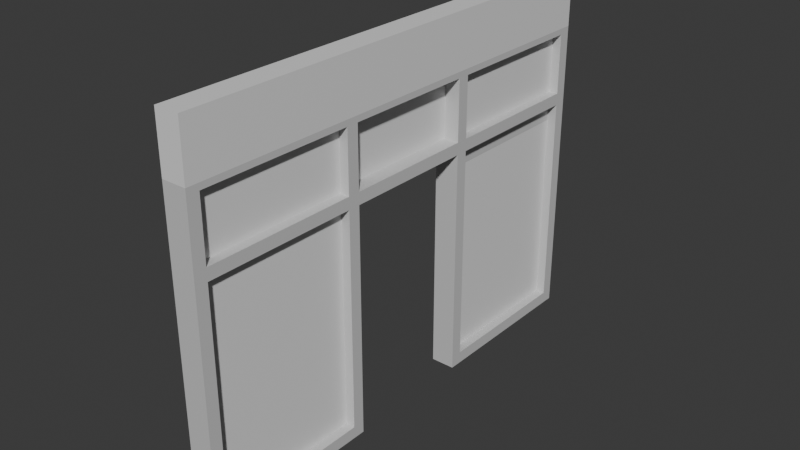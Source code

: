 # Source: BIG.blend  (saved by Blender 5.1.30; exported with 4.5.12 LTS)
import bpy
from mathutils import Matrix  # noqa: F401  (used for matrix-valued properties, if any)

bpy.ops.wm.read_factory_settings(use_empty=True)
scene = bpy.context.scene
scene.name = 'Scene'

# ---- collections
col_collection = bpy.data.collections.new('Collection'); scene.collection.children.link(col_collection)
col_collection_001 = bpy.data.collections.new('Collection.001'); col_collection.children.link(col_collection_001)
col_all = bpy.data.collections.new('all'); col_collection.children.link(col_all)

# ---- materials (node trees are filled in below, after node groups)
mat_001 = bpy.data.materials.new('フレーム-木.001')
mat_001.diffuse_color = (0.3162, 0.1918, 0.1133, 1.0)
mat_x = bpy.data.materials.new('ガラス')
mat_x.diffuse_color = (0.07581, 0.2017, 0.8, 1.0)
mat_001_1 = bpy.data.materials.new('壁.001')

# ---- material node trees
mat_001.use_nodes = True; mat_001.node_tree.nodes.clear()
_N = mat_001.node_tree.nodes; _L = mat_001.node_tree.links
n0 = _N.new('ShaderNodeBsdfPrincipled'); n0.name = 'プリンシプルBSDF'; n0.location = (-200, 100)
n0.inputs[0].default_value = (0.6146, 0.6146, 0.6146, 1.0)
n1 = _N.new('ShaderNodeOutputMaterial'); n1.name = 'マテリアル出力'; n1.location = (200, 100)
_L.new(n0.outputs[0], n1.inputs[0])
n1.is_active_output = True
mat_x.use_nodes = True; mat_x.node_tree.nodes.clear()
_N = mat_x.node_tree.nodes; _L = mat_x.node_tree.links
n0 = _N.new('ShaderNodeBsdfPrincipled'); n0.name = 'プリンシプルBSDF'; n0.location = (-200, 100)
n1 = _N.new('ShaderNodeOutputMaterial'); n1.name = 'マテリアル出力'; n1.location = (200, 100)
_L.new(n0.outputs[0], n1.inputs[0])
n1.is_active_output = True
mat_001_1.use_nodes = True; mat_001_1.node_tree.nodes.clear()
_N = mat_001_1.node_tree.nodes; _L = mat_001_1.node_tree.links
n0 = _N.new('ShaderNodeBsdfPrincipled'); n0.name = 'プリンシプルBSDF'; n0.location = (-200, 100)
n1 = _N.new('ShaderNodeOutputMaterial'); n1.name = 'マテリアル出力'; n1.location = (200, 100)
_L.new(n0.outputs[0], n1.inputs[0])
n1.is_active_output = True

# ---- world
world_world = bpy.data.worlds.new('World'); scene.world = world_world
world_world.use_nodes = True; world_world.node_tree.nodes.clear()
_N = world_world.node_tree.nodes; _L = world_world.node_tree.links
n0 = _N.new('ShaderNodeOutputWorld'); n0.name = 'World Output'; n0.location = (200, 100)
n1 = _N.new('ShaderNodeBackground'); n1.name = 'Background'; n1.location = (-200, 100)
n1.inputs[0].default_value = (0.05088, 0.05088, 0.05088, 1.0)
_L.new(n1.outputs[0], n0.inputs[0])
n0.is_active_output = True
world_world.color = (0.05088, 0.05088, 0.05088)
world_world.sun_shadow_jitter_overblur = 0.0

# ---- meshes
me_x = bpy.data.meshes.new('立方体')
me_x.from_pydata([(-1.0, -1.0, -1.0), (-1.0, -1.0, 1.0), (-1.0, 1.0, -1.0), (-1.0, 1.0, 1.0), (1.0, -1.0, -1.0), (1.0, -1.0, 1.0), (1.0, 1.0, -1.0), (1.0, 1.0, 1.0), (-1.0, 0.0, 1.0), (1.0, 0.0, 1.0), (-1.0, -0.5, -1.0), (1.0, -0.5, 1.0), (-1.0, -0.5, 1.0), (1.0, -0.5, -1.0), (-1.0, 0.5, 1.0), (1.0, 0.5, -1.0), (-1.0, 0.5, -1.0), (1.0, 0.5, 1.0), (-1.0, 0.5, 0.9608), (-1.0, 0.5, 0.5686), (-1.0, 0.95, 0.9608), (-1.0, 0.95, 0.5686), (1.0, 0.325, 0.5686), (1.0, 0.325, 0.9608), (1.0, 0.5, 0.5686), (1.0, 0.5, 0.9608), (1.0, 0.95, 0.5686), (1.0, 0.95, 0.9608), (-1.0, 0.325, 0.5686), (-1.0, 0.325, 0.9608), (1.0, 0.0, 0.5686), (1.0, 0.0, 0.9608), (1.0, 0.275, 0.5686), (1.0, 0.275, 0.9608), (-1.0, -0.275, 0.5686), (-1.0, -0.275, 0.9608), (-1.0, 0.0, 0.5686), (-1.0, 0.0, 0.9608), (1.0, -0.275, 0.5686), (1.0, -0.275, 0.9608), (-1.0, 0.275, 0.9608), (-1.0, 0.275, 0.5686), (1.0, -0.95, 0.9608), (1.0, -0.5, 0.5686), (1.0, -0.5, 0.9608), (1.0, -0.95, 0.5686), (-1.0, -0.325, 0.9608), (-1.0, -0.325, 0.5686), (-1.0, -0.5, 0.5686), (-1.0, -0.5, 0.9608), (-1.0, -0.95, 0.5686), (-1.0, -0.95, 0.9608), (1.0, -0.325, 0.5686), (1.0, -0.325, 0.9608), (1.0, -0.95, -0.9216), (1.0, -0.5, -0.9216), (1.0, -0.5, 0.4902), (1.0, -0.95, 0.4902), (-1.0, -0.325, -0.9216), (-1.0, -0.5, -0.9216), (-1.0, -0.5, 0.4902), (-1.0, -0.325, 0.4902), (-1.0, -0.95, -0.9216), (-1.0, -0.95, 0.4902), (1.0, -0.325, -0.9216), (1.0, -0.325, 0.4902), (-1.0, 0.95, -0.9216), (-1.0, 0.5, -0.9216), (-1.0, 0.95, 0.3725), (1.0, 0.325, -0.9216), (1.0, 0.5, -0.9216), (1.0, 0.325, 0.3725), (1.0, 0.95, 0.3725), (1.0, 0.95, -0.9216), (-1.0, 0.325, -0.9216), (-1.0, 0.325, 0.3725), (-1.0, 0.5, 0.4902), (-1.0, 0.95, 0.3725), (-1.0, 0.95, 0.4902), (1.0, 0.5, 0.4902), (1.0, 0.325, 0.3725), (1.0, 0.325, 0.4902), (1.0, 0.95, 0.3725), (1.0, 0.95, 0.4902), (-1.0, 0.325, 0.3725), (-1.0, 0.325, 0.4902), (-1.0, 0.95, -0.3961), (-1.0, 0.95, -0.9137), (-1.0, 0.95, 0.3804), (1.0, 0.325, -0.9137), (1.0, 0.325, -0.3961), (1.0, 0.325, 0.3804), (1.0, 0.95, -0.1373), (1.0, 0.95, -0.9137), (1.0, 0.95, 0.3804), (-1.0, 0.325, -0.9137), (-1.0, 0.325, -0.1373), (-1.0, 0.325, 0.3804), (-0.25, 0.325, 0.3725), (-0.25, 0.325, 0.4902), (-0.25, 0.95, 0.3725), (-0.25, 0.95, 0.4902), (0.25, 0.325, 0.3725), (0.25, 0.325, 0.4902), (0.25, 0.95, 0.3725), (0.25, 0.95, 0.4902), (1.0, -0.275, -1.0), (-1.0, -0.275, -1.0), (-1.0, -0.275, 0.4902), (-1.0, 0.0, 0.4902), (1.0, -0.275, 0.4902), (1.0, 0.275, 0.4902), (-1.0, 0.275, 0.4902), (1.0, 0.0, 0.4902), (1.0, 0.275, -1.0), (-1.0, 0.275, -1.0)], [], [(14, 3, 2, 16, 67, 66, 87, 86, 68, 77, 88, 78, 76, 19, 21, 20, 18), (2, 3, 7, 6), (42, 44, 11, 5, 4, 13, 55, 54, 57, 56, 43, 45), (4, 5, 1, 0), (10, 13, 4, 0), (11, 12, 1, 5), (17, 14, 8, 9), (16, 15, 114, 115), (79, 24, 22, 23, 25, 17, 9, 31, 33, 32, 30, 113, 111, 114, 15, 70, 69, 89, 90, 71, 80, 91, 81), (46, 49, 12, 8, 37, 35, 34, 36, 109, 108, 107, 10, 59, 58, 61, 60, 48, 47), (62, 59, 10, 0, 1, 12, 49, 51, 50, 48, 60, 63), (9, 8, 12, 11), (64, 55, 13, 106, 110, 113, 30, 38, 39, 31, 9, 11, 44, 53, 52, 43, 56, 65), (70, 15, 6, 7, 17, 25, 27, 26, 24, 79, 83, 94, 82, 72, 92, 93, 73), (2, 6, 15, 16), (7, 3, 14, 17), (8, 14, 18, 29, 28, 19, 76, 85, 97, 84, 75, 96, 95, 74, 67, 16, 115, 112, 109, 36, 41, 40, 37), (20, 21, 26, 27), (29, 23, 22, 28), (24, 26, 21, 19, 28, 22), (18, 20, 27, 25, 23, 29), (41, 32, 33, 40), (38, 34, 35, 39), (36, 34, 38, 30, 32, 41), (37, 40, 33, 31, 39, 35), (46, 47, 52, 53), (51, 42, 45, 50), (48, 50, 45, 43, 52, 47), (44, 42, 51, 49, 46, 53), (65, 61, 58, 64), (63, 57, 54, 62), (59, 62, 54, 55, 64, 58), (56, 57, 63, 60, 61, 65), (87, 66, 73, 93), (93, 92, 86, 87), (92, 72, 68, 86), (89, 69, 74, 95), (75, 71, 90, 96), (95, 96, 90, 89), (70, 73, 66, 67, 74, 69), (94, 83, 78, 88), (88, 77, 82, 94), (85, 81, 91, 97), (80, 84, 97, 91), (76, 78, 83, 79, 81, 85), (77, 68, 72, 82), (71, 75, 84, 80), (98, 99, 101, 100), (100, 101, 105, 104), (104, 105, 103, 102), (102, 103, 99, 98), (100, 104, 102, 98), (105, 101, 99, 103), (111, 112, 115, 114), (107, 106, 13, 10), (110, 108, 109, 112, 111, 113), (108, 110, 106, 107)])
_uv = me_x.uv_layers.new(name='UVマップ')
_uv.uv.foreach_set('vector', [0.625, 0.1875, 0.625, 0.25, 0.375, 0.25, 0.375, 0.1875, 0.3848, 0.1875, 0.3848, 0.2437, 0.3858, 0.2437, 0.4505, 0.2437, 0.5466, 0.2438, 0.5466, 0.2438, 0.5475, 0.2438, 0.5613, 0.2438, 0.5613, 0.1875, 0.5711, 0.1875, 0.5711, 0.2438, 0.6201, 0.2437, 0.6201, 0.1875, 0.375, 0.25, 0.625, 0.25, 0.625, 0.5, 0.375, 0.5, 0.6201, 0.7438, 0.6201, 0.6875, 0.625, 0.6875, 0.625, 0.75, 0.375, 0.75, 0.375, 0.6875, 0.3848, 0.6875, 0.3848, 0.7438, 0.5613, 0.7438, 0.5613, 0.6875, 0.5711, 0.6875, 0.5711, 0.7438, 0.375, 0.75, 0.625, 0.75, 0.625, 1.0, 0.375, 1.0, 0.125, 0.6875, 0.375, 0.6875, 0.375, 0.75, 0.125, 0.75, 0.625, 0.6875, 0.875, 0.6875, 0.875, 0.75, 0.625, 0.75, 0.625, 0.5625, 0.875, 0.5625, 0.875, 0.625, 0.625, 0.625, 0.125, 0.5625, 0.375, 0.5625, 0.375, 0.5906, 0.125, 0.5906, 0.5613, 0.5625, 0.5711, 0.5625, 0.5711, 0.5844, 0.6201, 0.5844, 0.6201, 0.5625, 0.625, 0.5625, 0.625, 0.625, 0.6201, 0.625, 0.6201, 0.5906, 0.5711, 0.5906, 0.5711, 0.625, 0.5613, 0.625, 0.5613, 0.5906, 0.375, 0.5906, 0.375, 0.5625, 0.3848, 0.5625, 0.3848, 0.5844, 0.3858, 0.5844, 0.4505, 0.5844, 0.5466, 0.5844, 0.5466, 0.5844, 0.5475, 0.5844, 0.5613, 0.5844, 0.6201, 0.08437, 0.6201, 0.0625, 0.625, 0.0625, 0.625, 0.125, 0.6201, 0.125, 0.6201, 0.09062, 0.5711, 0.09063, 0.5711, 0.125, 0.5613, 0.125, 0.5613, 0.09062, 0.375, 0.09063, 0.375, 0.0625, 0.3848, 0.0625, 0.3848, 0.08438, 0.5613, 0.08438, 0.5613, 0.0625, 0.5711, 0.0625, 0.5711, 0.08438, 0.3848, 0.00625, 0.3848, 0.0625, 0.375, 0.0625, 0.375, 0.0, 0.625, 0.0, 0.625, 0.0625, 0.6201, 0.0625, 0.6201, 0.00625, 0.5711, 0.00625, 0.5711, 0.0625, 0.5613, 0.0625, 0.5613, 0.00625, 0.625, 0.625, 0.875, 0.625, 0.875, 0.6875, 0.625, 0.6875, 0.3848, 0.6656, 0.3848, 0.6875, 0.375, 0.6875, 0.375, 0.6594, 0.5613, 0.6594, 0.5613, 0.625, 0.5711, 0.625, 0.5711, 0.6594, 0.6201, 0.6594, 0.6201, 0.625, 0.625, 0.625, 0.625, 0.6875, 0.6201, 0.6875, 0.6201, 0.6656, 0.5711, 0.6656, 0.5711, 0.6875, 0.5613, 0.6875, 0.5613, 0.6656, 0.3848, 0.5625, 0.375, 0.5625, 0.375, 0.5, 0.625, 0.5, 0.625, 0.5625, 0.6201, 0.5625, 0.6201, 0.5062, 0.5711, 0.5063, 0.5711, 0.5625, 0.5613, 0.5625, 0.5613, 0.5063, 0.5475, 0.5062, 0.5466, 0.5062, 0.5466, 0.5062, 0.4828, 0.5062, 0.3858, 0.5062, 0.3848, 0.5062, 0.125, 0.5, 0.375, 0.5, 0.375, 0.5625, 0.125, 0.5625, 0.625, 0.5, 0.875, 0.5, 0.875, 0.5625, 0.625, 0.5625, 0.625, 0.125, 0.625, 0.1875, 0.6201, 0.1875, 0.6201, 0.1656, 0.5711, 0.1656, 0.5711, 0.1875, 0.5613, 0.1875, 0.5613, 0.1656, 0.5475, 0.1656, 0.5466, 0.1656, 0.5466, 0.1656, 0.4828, 0.1656, 0.3858, 0.1656, 0.3848, 0.1656, 0.3848, 0.1875, 0.375, 0.1875, 0.375, 0.1594, 0.5613, 0.1594, 0.5613, 0.125, 0.5711, 0.125, 0.5711, 0.1594, 0.6201, 0.1594, 0.6201, 0.125, 0.625, 0.35, 0.375, 0.35, 0.375, 0.4, 0.625, 0.4, 0.625, 0.9, 0.625, 0.85, 0.375, 0.85, 0.375, 0.9, 0.275, 0.68, 0.275, 0.5, 0.225, 0.5, 0.225, 0.68, 0.225, 0.75, 0.275, 0.75, 0.775, 0.68, 0.775, 0.5, 0.725, 0.5, 0.725, 0.68, 0.725, 0.75, 0.775, 0.75, 0.375, 0.35, 0.375, 0.4, 0.625, 0.4, 0.625, 0.35, 0.375, 0.85, 0.375, 0.9, 0.625, 0.9, 0.625, 0.85, 0.225, 0.625, 0.225, 0.75, 0.275, 0.75, 0.275, 0.625, 0.275, 0.5, 0.225, 0.5, 0.775, 0.625, 0.775, 0.5, 0.725, 0.5, 0.725, 0.625, 0.725, 0.75, 0.775, 0.75, 0.625, 0.35, 0.375, 0.35, 0.375, 0.4, 0.625, 0.4, 0.625, 0.9, 0.625, 0.85, 0.375, 0.85, 0.375, 0.9, 0.225, 0.57, 0.225, 0.75, 0.275, 0.75, 0.275, 0.57, 0.275, 0.5, 0.225, 0.5, 0.725, 0.57, 0.725, 0.75, 0.775, 0.75, 0.775, 0.57, 0.775, 0.5, 0.725, 0.5, 0.625, 0.4, 0.625, 0.35, 0.375, 0.35, 0.375, 0.4, 0.625, 0.9, 0.625, 0.85, 0.375, 0.85, 0.375, 0.9, 0.225, 0.57, 0.225, 0.75, 0.275, 0.75, 0.275, 0.57, 0.275, 0.5, 0.225, 0.5, 0.725, 0.57, 0.725, 0.75, 0.775, 0.75, 0.775, 0.57, 0.775, 0.5, 0.725, 0.5, 0.3765, 0.35, 0.375, 0.35, 0.375, 0.4, 0.3765, 0.4, 0.3765, 0.4, 0.5265, 0.4, 0.4765, 0.35, 0.3765, 0.35, 0.5265, 0.4, 0.625, 0.4, 0.625, 0.35, 0.4765, 0.35, 0.3765, 0.85, 0.375, 0.85, 0.375, 0.9, 0.3765, 0.9, 0.625, 0.9, 0.625, 0.85, 0.4765, 0.85, 0.5265, 0.9, 0.3765, 0.9, 0.5265, 0.9, 0.4765, 0.85, 0.3765, 0.85, 0.275, 0.68, 0.275, 0.5, 0.225, 0.5, 0.225, 0.68, 0.225, 0.75, 0.275, 0.75, 0.3917, 0.4, 0.625, 0.4, 0.625, 0.35, 0.3917, 0.35, 0.3917, 0.35, 0.375, 0.35, 0.375, 0.4, 0.3917, 0.4, 0.625, 0.9, 0.625, 0.85, 0.3917, 0.85, 0.3917, 0.9, 0.375, 0.85, 0.375, 0.9, 0.3917, 0.9, 0.3917, 0.85, 0.775, 0.68, 0.775, 0.5, 0.725, 0.5, 0.725, 0.68, 0.725, 0.75, 0.775, 0.75, 0.6235, 0.35, 0.6235, 0.35, 0.6235, 0.4, 0.6235, 0.4, 0.6235, 0.85, 0.6235, 0.9, 0.6235, 0.9, 0.6235, 0.85, 0.375, 0.0, 0.625, 0.0, 0.625, 0.25, 0.375, 0.25, 0.375, 0.25, 0.625, 0.25, 0.625, 0.5, 0.375, 0.5, 0.375, 0.5, 0.625, 0.5, 0.625, 0.75, 0.375, 0.75, 0.375, 0.75, 0.625, 0.75, 0.625, 1.0, 0.375, 1.0, 0.125, 0.5, 0.375, 0.5, 0.375, 0.75, 0.125, 0.75, 0.625, 0.5, 0.875, 0.5, 0.875, 0.75, 0.625, 0.75, 0.625, 0.4125, 0.625, 0.3625, 0.3763, 0.3625, 0.3763, 0.4125, 0.125, 0.6594, 0.375, 0.6594, 0.375, 0.6875, 0.125, 0.6875, 0.7125, 0.75, 0.7625, 0.75, 0.7625, 0.625, 0.7625, 0.5, 0.7125, 0.5, 0.7125, 0.625, 0.625, 0.8875, 0.625, 0.8375, 0.3763, 0.8375, 0.3763, 0.8875])
me_x.materials.append(mat_001)
me_x.update()
me_004 = bpy.data.meshes.new('立方体.004')
me_004.from_pydata([(-1.0, -1.0, -1.0), (-1.0, -1.0, 1.0), (-1.0, 1.0, -1.0), (-1.0, 1.0, 1.0), (1.0, -1.0, -1.0), (1.0, -1.0, 1.0), (1.0, 1.0, -1.0), (1.0, 1.0, 1.0)], [], [(0, 1, 3, 2), (2, 3, 7, 6), (6, 7, 5, 4), (4, 5, 1, 0), (2, 6, 4, 0), (7, 3, 1, 5)])
_uv = me_004.uv_layers.new(name='UVマップ')
_uv.uv.foreach_set('vector', [0.375, 0.0, 0.625, 0.0, 0.625, 0.25, 0.375, 0.25, 0.375, 0.25, 0.625, 0.25, 0.625, 0.5, 0.375, 0.5, 0.375, 0.5, 0.625, 0.5, 0.625, 0.75, 0.375, 0.75, 0.375, 0.75, 0.625, 0.75, 0.625, 1.0, 0.375, 1.0, 0.125, 0.5, 0.375, 0.5, 0.375, 0.75, 0.125, 0.75, 0.625, 0.5, 0.875, 0.5, 0.875, 0.75, 0.625, 0.75])
me_004.materials.append(mat_x)
me_004.update()
me_007 = bpy.data.meshes.new('立方体.007')
me_007.from_pydata([(-1.0, -1.0, -1.0), (-1.0, -1.0, 1.0), (-1.0, 1.0, -1.0), (-1.0, 1.0, 1.0), (1.0, -1.0, -1.0), (1.0, -1.0, 1.0), (1.0, 1.0, -1.0), (1.0, 1.0, 1.0)], [], [(0, 1, 3, 2), (2, 3, 7, 6), (6, 7, 5, 4), (4, 5, 1, 0), (2, 6, 4, 0), (7, 3, 1, 5)])
_uv = me_007.uv_layers.new(name='UVマップ')
_uv.uv.foreach_set('vector', [0.375, 0.0, 0.625, 0.0, 0.625, 0.25, 0.375, 0.25, 0.375, 0.25, 0.625, 0.25, 0.625, 0.5, 0.375, 0.5, 0.375, 0.5, 0.625, 0.5, 0.625, 0.75, 0.375, 0.75, 0.375, 0.75, 0.625, 0.75, 0.625, 1.0, 0.375, 1.0, 0.125, 0.5, 0.375, 0.5, 0.375, 0.75, 0.125, 0.75, 0.625, 0.5, 0.875, 0.5, 0.875, 0.75, 0.625, 0.75])
me_007.materials.append(mat_x)
me_007.update()
me_008 = bpy.data.meshes.new('立方体.008')
me_008.from_pydata([(-1.0, -1.0, -1.0), (-1.0, -1.0, 1.0), (-1.0, 1.0, -1.0), (-1.0, 1.0, 1.0), (1.0, -1.0, -1.0), (1.0, -1.0, 1.0), (1.0, 1.0, -1.0), (1.0, 1.0, 1.0)], [], [(0, 1, 3, 2), (2, 3, 7, 6), (6, 7, 5, 4), (4, 5, 1, 0), (2, 6, 4, 0), (7, 3, 1, 5)])
_uv = me_008.uv_layers.new(name='UVマップ')
_uv.uv.foreach_set('vector', [0.375, 0.0, 0.625, 0.0, 0.625, 0.25, 0.375, 0.25, 0.375, 0.25, 0.625, 0.25, 0.625, 0.5, 0.375, 0.5, 0.375, 0.5, 0.625, 0.5, 0.625, 0.75, 0.375, 0.75, 0.375, 0.75, 0.625, 0.75, 0.625, 1.0, 0.375, 1.0, 0.125, 0.5, 0.375, 0.5, 0.375, 0.75, 0.125, 0.75, 0.625, 0.5, 0.875, 0.5, 0.875, 0.75, 0.625, 0.75])
me_008.materials.append(mat_x)
me_008.update()
me_009 = bpy.data.meshes.new('立方体.009')
me_009.from_pydata([(-1.0, -1.0, -1.0), (-1.0, -1.0, 1.0), (-1.0, 1.0, -1.0), (-1.0, 1.0, 1.0), (1.0, -1.0, -1.0), (1.0, -1.0, 1.0), (1.0, 1.0, -1.0), (1.0, 1.0, 1.0)], [], [(0, 1, 3, 2), (2, 3, 7, 6), (6, 7, 5, 4), (4, 5, 1, 0), (2, 6, 4, 0), (7, 3, 1, 5)])
_uv = me_009.uv_layers.new(name='UVマップ')
_uv.uv.foreach_set('vector', [0.375, 0.0, 0.625, 0.0, 0.625, 0.25, 0.375, 0.25, 0.375, 0.25, 0.625, 0.25, 0.625, 0.5, 0.375, 0.5, 0.375, 0.5, 0.625, 0.5, 0.625, 0.75, 0.375, 0.75, 0.375, 0.75, 0.625, 0.75, 0.625, 1.0, 0.375, 1.0, 0.125, 0.5, 0.375, 0.5, 0.375, 0.75, 0.125, 0.75, 0.625, 0.5, 0.875, 0.5, 0.875, 0.75, 0.625, 0.75])
me_009.materials.append(mat_x)
me_009.update()
me_010 = bpy.data.meshes.new('立方体.010')
me_010.from_pydata([(-1.0, -1.0, -1.0), (-1.0, -1.0, 1.0), (-1.0, 1.0, -1.0), (-1.0, 1.0, 1.0), (1.0, -1.0, -1.0), (1.0, -1.0, 1.0), (1.0, 1.0, -1.0), (1.0, 1.0, 1.0)], [], [(0, 1, 3, 2), (2, 3, 7, 6), (6, 7, 5, 4), (4, 5, 1, 0), (2, 6, 4, 0), (7, 3, 1, 5)])
_uv = me_010.uv_layers.new(name='UVマップ')
_uv.uv.foreach_set('vector', [0.375, 0.0, 0.625, 0.0, 0.625, 0.25, 0.375, 0.25, 0.375, 0.25, 0.625, 0.25, 0.625, 0.5, 0.375, 0.5, 0.375, 0.5, 0.625, 0.5, 0.625, 0.75, 0.375, 0.75, 0.375, 0.75, 0.625, 0.75, 0.625, 1.0, 0.375, 1.0, 0.125, 0.5, 0.375, 0.5, 0.375, 0.75, 0.125, 0.75, 0.625, 0.5, 0.875, 0.5, 0.875, 0.75, 0.625, 0.75])
me_010.materials.append(mat_x)
me_010.update()
me_005 = bpy.data.meshes.new('立方体.005')
me_005.from_pydata([(-1.0, -1.0, 0.15), (-1.0, 1.0, 0.15), (1.0, -1.0, 0.15), (1.0, 1.0, 0.15), (-1.0, -0.935, -0.15), (-1.0, -1.0, -0.15), (-1.0, 1.0, -0.15), (-1.0, 0.9371, -0.15), (1.0, 0.9371, -0.15), (1.0, 1.0, -0.15), (1.0, -1.0, -0.15), (1.0, -0.935, -0.15)], [], [(5, 0, 1, 6, 7, 4), (1, 3, 9, 6), (9, 3, 2, 10, 11, 8), (10, 2, 0, 5), (3, 1, 0, 2), (5, 4, 11, 10), (4, 7, 8, 11), (9, 8, 7, 6)])
_uv = me_005.uv_layers.new(name='UVマップ')
_uv.uv.foreach_set('vector', [0.5875, 0.0, 0.625, 0.0, 0.625, 0.25, 0.5875, 0.25, 0.5875, 0.2421, 0.5875, 0.008125, 0.625, 0.25, 0.625, 0.5, 0.5875, 0.5, 0.5875, 0.25, 0.5875, 0.5, 0.625, 0.5, 0.625, 0.75, 0.5875, 0.75, 0.5875, 0.7419, 0.5875, 0.5079, 0.5875, 0.75, 0.625, 0.75, 0.625, 1.0, 0.5875, 1.0, 0.625, 0.5, 0.875, 0.5, 0.875, 0.75, 0.625, 0.75, 0.775, 0.75, 0.775, 0.7419, 0.725, 0.7419, 0.725, 0.75, 0.775, 0.7419, 0.775, 0.5079, 0.725, 0.5079, 0.725, 0.7419, 0.725, 0.5, 0.725, 0.5079, 0.775, 0.5079, 0.775, 0.5])
me_005.materials.append(mat_001_1)
me_005.update()

# ---- objects
ob_x = bpy.data.objects.new('立方体', me_x)
ob_003 = bpy.data.objects.new('立方体.003', me_004)
ob_004 = bpy.data.objects.new('立方体.004', me_007)
ob_005 = bpy.data.objects.new('立方体.005', me_008)
ob_006 = bpy.data.objects.new('立方体.006', me_009)
ob_007 = bpy.data.objects.new('立方体.007', me_010)
ob_001 = bpy.data.objects.new('立方体.001', me_005)

# ---- transforms, parenting, visibility, modifiers, constraints
ob_x.location = (0.0, 0.0, 2.55)
ob_x.scale = (0.2, 4.0, 2.55)
ob_003.location = (0.0, 2.55, 4.5)
ob_003.scale = (0.05, 1.3, 0.55)
ob_004.location = (-0.1, 0.0, 4.5)
ob_004.scale = (0.05, 1.15, 0.55)
ob_005.location = (0.0, -2.55, 4.5)
ob_005.scale = (0.05, 1.3, 0.55)
ob_006.location = (0.0, -2.55, 2.0)
ob_006.scale = (0.05, 1.25, 1.8)
ob_007.location = (0.0, 2.55, 1.85)
ob_007.scale = (0.05, 1.25, 1.65)
ob_001.location = (0.0, 0.0, 5.55)
ob_001.scale = (0.2, 4.0, 3.0)

# ---- collection membership
col_collection.objects.link(ob_x)
col_collection.objects.link(ob_003)
col_collection.objects.link(ob_004)
col_collection.objects.link(ob_005)
col_collection.objects.link(ob_006)
col_collection.objects.link(ob_007)
col_all.objects.link(ob_001)

# ---- scene / render settings (as saved in the file)
scene.frame_start = 1; scene.frame_end = 250; scene.frame_set(1)
scene.render.engine = 'BLENDER_EEVEE_NEXT'
scene.render.bake_bias = 0.0
scene.render.bake_samples = 0
scene.cycles.sampling_pattern = 'TABULATED_SOBOL'
scene.eevee.use_volume_custom_range = False
bpy.context.view_layer.update()

# ---- added for rendering (the .blend has no active camera and no usable light): camera, sun
cam_auto = bpy.data.cameras.new('AutoCamera')
cam_auto.lens = 50.0
cam_auto.sensor_width = 36.0
cam_auto.clip_end = 1000.0
ob_auto_camera = bpy.data.objects.new('AutoCamera', cam_auto)
scene.collection.objects.link(ob_auto_camera)
ob_auto_camera.location = (9.25964, -11.1116, 10.4077)
ob_auto_camera.rotation_euler = (1.09748, -7.21219e-08, 0.694738)
scene.camera = ob_auto_camera
light_auto_sun = bpy.data.lights.new('AutoSun', 'SUN')
light_auto_sun.energy = 3.0
light_auto_sun.angle = 0.0523599
ob_auto_sun = bpy.data.objects.new('AutoSun', light_auto_sun)
scene.collection.objects.link(ob_auto_sun)
ob_auto_sun.rotation_euler = (0.872665, 0.174533, 0.523599)
bpy.context.view_layer.update()
